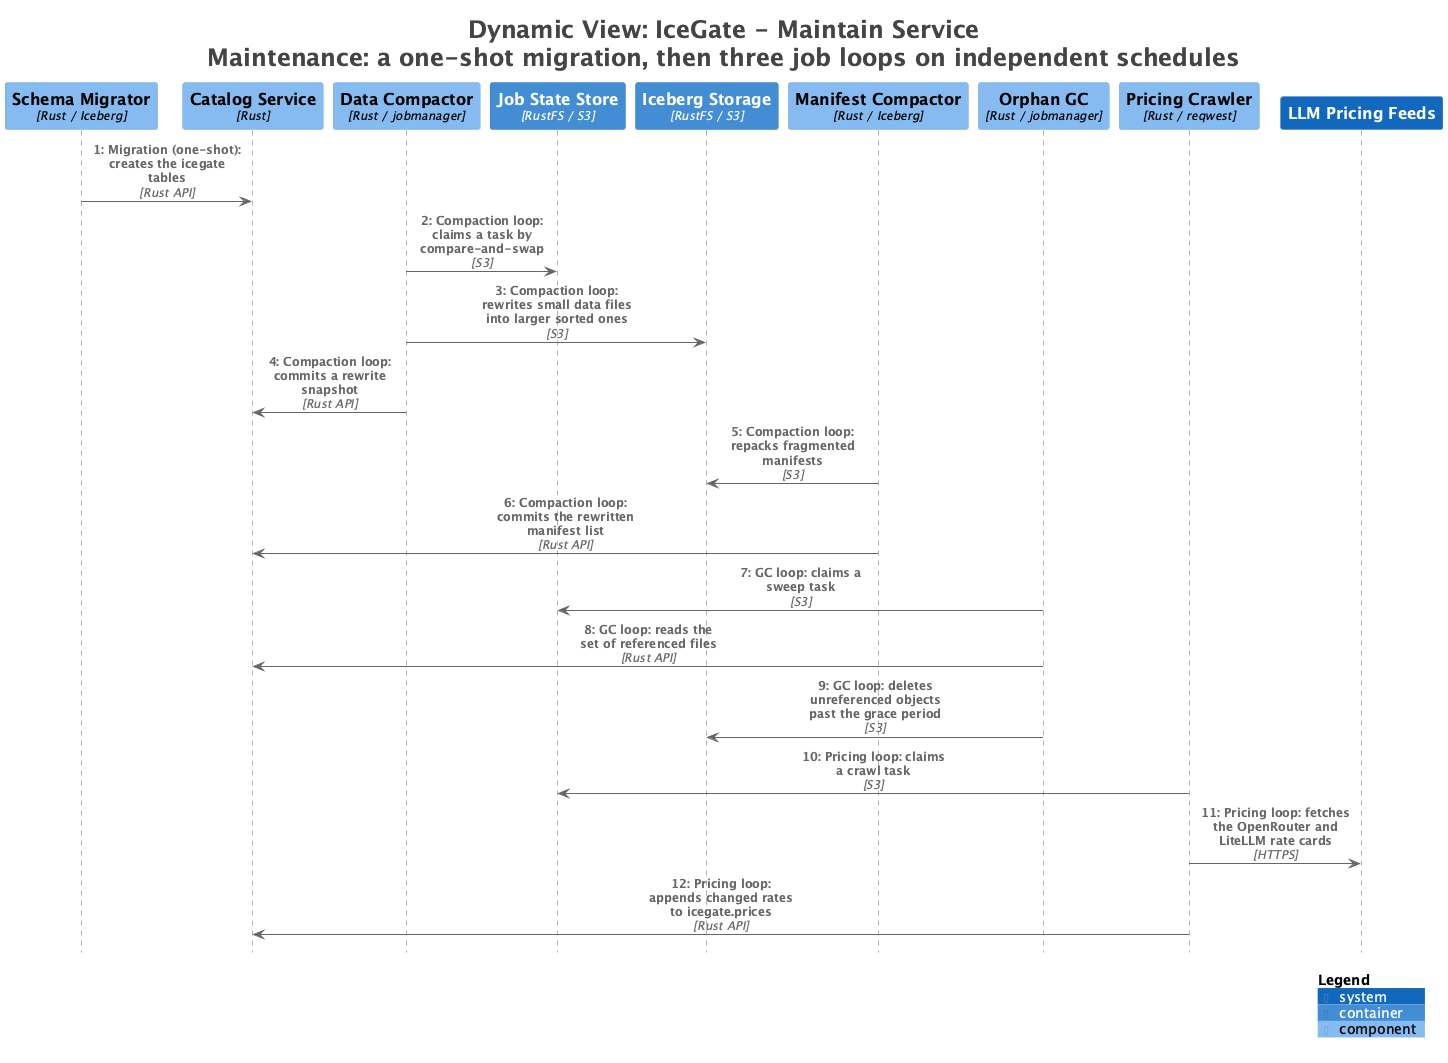

The diagram above was rendered by PlantUML. Its source (embedded in the PNG):
@startuml
title <size:24>Dynamic View: IceGate - Maintain Service</size>\n<size:24>Maintenance: a one-shot migration, then three job loops on independent schedules</size>

set separator none

<style>
  root {
    BackgroundColor: #ffffff
    FontColor: #444444
  }
</style>

!include <C4/C4_Sequence>

Component(IceGate.MaintainService.SchemaMigrator, "Schema Migrator", $techn="Rust / Iceberg", $descr="Creates the Iceberg tables (maintain migrate create)", $tags="", $link="")
Component(IceGate.S3Catalog.CatalogService, "Catalog Service", $techn="Rust", $descr="iceberg::Catalog implementation over the root.json state", $tags="", $link="")
Component(IceGate.MaintainService.DataCompactor, "Data Compactor", $techn="Rust / jobmanager", $descr="Rewrites small Parquet data files into fewer, larger sorted ones", $tags="", $link="")
ContainerDb(IceGate.JobStateStore, "Job State Store", $techn="RustFS / S3", $descr="jobmanager job and task state for shift, compaction, GC and pricing", $tags="", $link="")
ContainerDb(IceGate.IcebergStorage, "Iceberg Storage", $techn="RustFS / S3", $descr="Iceberg data files, manifests and table metadata", $tags="", $link="")
Component(IceGate.MaintainService.ManifestCompactor, "Manifest Compactor", $techn="Rust / Iceberg", $descr="Rewrites fragmented Iceberg manifests", $tags="", $link="")
Component(IceGate.MaintainService.OrphanGC, "Orphan GC", $techn="Rust / jobmanager", $descr="Deletes objects the current table metadata no longer references, past a grace period", $tags="", $link="")
Component(IceGate.MaintainService.PricingCrawler, "Pricing Crawler", $techn="Rust / reqwest", $descr="Crawls LLM rate cards and appends changed rates to icegate.prices", $tags="", $link="")
System(LLMPricingFeeds, "LLM Pricing Feeds", $descr="OpenRouter and LiteLLM rate cards crawled into icegate.prices", $tags="", $link="")

Rel(IceGate.MaintainService.SchemaMigrator, IceGate.S3Catalog.CatalogService, "1: Migration (one-shot): creates the icegate tables", $techn="Rust API", $tags="", $link="")
Rel(IceGate.MaintainService.DataCompactor, IceGate.JobStateStore, "2: Compaction loop: claims a task by compare-and-swap", $techn="S3", $tags="", $link="")
Rel(IceGate.MaintainService.DataCompactor, IceGate.IcebergStorage, "3: Compaction loop: rewrites small data files into larger sorted ones", $techn="S3", $tags="", $link="")
Rel(IceGate.MaintainService.DataCompactor, IceGate.S3Catalog.CatalogService, "4: Compaction loop: commits a rewrite snapshot", $techn="Rust API", $tags="", $link="")
Rel(IceGate.MaintainService.ManifestCompactor, IceGate.IcebergStorage, "5: Compaction loop: repacks fragmented manifests", $techn="S3", $tags="", $link="")
Rel(IceGate.MaintainService.ManifestCompactor, IceGate.S3Catalog.CatalogService, "6: Compaction loop: commits the rewritten manifest list", $techn="Rust API", $tags="", $link="")
Rel(IceGate.MaintainService.OrphanGC, IceGate.JobStateStore, "7: GC loop: claims a sweep task", $techn="S3", $tags="", $link="")
Rel(IceGate.MaintainService.OrphanGC, IceGate.S3Catalog.CatalogService, "8: GC loop: reads the set of referenced files", $techn="Rust API", $tags="", $link="")
Rel(IceGate.MaintainService.OrphanGC, IceGate.IcebergStorage, "9: GC loop: deletes unreferenced objects past the grace period", $techn="S3", $tags="", $link="")
Rel(IceGate.MaintainService.PricingCrawler, IceGate.JobStateStore, "10: Pricing loop: claims a crawl task", $techn="S3", $tags="", $link="")
Rel(IceGate.MaintainService.PricingCrawler, LLMPricingFeeds, "11: Pricing loop: fetches the OpenRouter and LiteLLM rate cards", $techn="HTTPS", $tags="", $link="")
Rel(IceGate.MaintainService.PricingCrawler, IceGate.S3Catalog.CatalogService, "12: Pricing loop: appends changed rates to icegate.prices", $techn="Rust API", $tags="", $link="")

SHOW_LEGEND(true)
hide stereotypes
@enduml